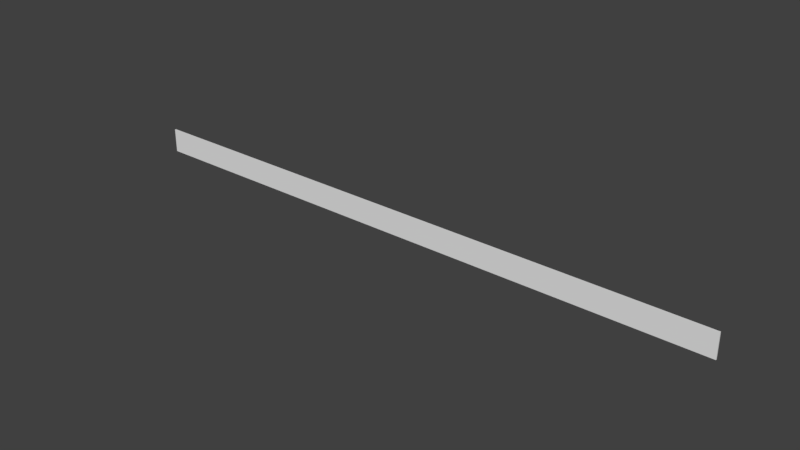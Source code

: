 # Source: 50M_Banner.blend  (saved by Blender 2.79.0; exported with 4.5.12 LTS)
import bpy
from mathutils import Matrix  # noqa: F401  (used for matrix-valued properties, if any)

bpy.ops.wm.read_factory_settings(use_empty=True)
scene = bpy.context.scene
scene.name = 'Scene'

# ---- collections
col_collection_1 = bpy.data.collections.new('Collection 1'); scene.collection.children.link(col_collection_1)

# ---- materials (node trees are filled in below, after node groups)
mat_material = bpy.data.materials.new('Material')
mat_material.alpha_threshold = 0.0
mat_material.use_transparent_shadow = False
mat_material.roughness = 0.5
mat_material.line_color = (0.0, 0.0, 0.0, 1.0)

# ---- material node trees

# ---- world
world_world = bpy.data.worlds.new('World'); scene.world = world_world
world_world.color = (0.05088, 0.05088, 0.05088)
world_world.use_sun_shadow = False
world_world.sun_shadow_jitter_overblur = 0.0
world_world.cycles.sampling_method = 'MANUAL'

# ---- meshes
me_cube = bpy.data.meshes.new('Cube')
me_cube.from_pydata([(25.0, 0.05, -1.0), (25.0, -0.05, -1.0), (-25.0, -0.05, -1.0), (-25.0, 0.05, -1.0), (25.0, 0.05, 1.0), (25.0, -0.05, 1.0), (-25.0, -0.05, 1.0), (-25.0, 0.05, 1.0)], [], [(0, 1, 2, 3), (4, 7, 6, 5), (0, 4, 5, 1), (1, 5, 6, 2), (2, 6, 7, 3), (4, 0, 3, 7)])
_uv = me_cube.uv_layers.new(name='UVMap')
_uv.uv.foreach_set('vector', [0.5785, 0.2414, 0.5785, 0.2362, 0.8757, 0.2316, 0.8757, 0.2368, 0.4748, 0.2414, 0.1776, 0.2388, 0.1776, 0.2336, 0.4748, 0.2362, 0.5785, 0.2414, 0.4748, 0.2414, 0.4748, 0.2362, 0.5785, 0.2362, 1.0, 4.886e-05, 1.0, 0.04004, 4.886e-05, 0.04004, 4.901e-05, 4.895e-05, 0.07387, 0.2336, 0.1776, 0.2336, 0.1776, 0.2388, 0.07387, 0.2388, 0.9999, 0.06358, 0.9999, 0.1036, 4.898e-05, 0.1036, 4.886e-05, 0.06358])
me_cube.materials.append(mat_material)
me_cube.use_remesh_preserve_volume = False
me_cube.use_remesh_preserve_attributes = False
me_cube.use_mirror_vertex_groups = False
me_cube.update()

# ---- objects
ob_cube = bpy.data.objects.new('Cube', me_cube)

# ---- transforms, parenting, visibility, modifiers, constraints
ob_cube.location = (0.0, 0.0, 10.0)
ob_cube.lock_rotations_4d = False
ob_cube.empty_display_type = 'ARROWS'
ob_cube.lineart.crease_threshold = 0.0

# ---- collection membership
col_collection_1.objects.link(ob_cube)

# ---- scene / render settings (as saved in the file)
scene.frame_start = 1; scene.frame_end = 250; scene.frame_set(1)
scene.render.engine = 'BLENDER_EEVEE_NEXT'
scene.render.resolution_percentage = 50
scene.render.dither_intensity = 0.0
scene.cycles.use_denoising = False
scene.cycles.samples = 128
scene.cycles.sampling_pattern = 'TABULATED_SOBOL'
scene.cycles.use_adaptive_sampling = False
scene.cycles.use_light_tree = False
scene.cycles.blur_glossy = 0.0
scene.cycles.sample_clamp_indirect = 0.0
scene.view_settings.view_transform = 'Standard'
bpy.context.view_layer.update()

# ---- added for rendering (the .blend has no active camera and no usable light): camera, sun
cam_auto = bpy.data.cameras.new('AutoCamera')
cam_auto.lens = 50.0
cam_auto.sensor_width = 36.0
cam_auto.clip_end = 1000.0
ob_auto_camera = bpy.data.objects.new('AutoCamera', cam_auto)
scene.collection.objects.link(ob_auto_camera)
ob_auto_camera.location = (46.2983, -55.558, 47.0387)
ob_auto_camera.rotation_euler = (1.09748, -7.21219e-08, 0.694738)
scene.camera = ob_auto_camera
light_auto_sun = bpy.data.lights.new('AutoSun', 'SUN')
light_auto_sun.energy = 3.0
light_auto_sun.angle = 0.0523599
ob_auto_sun = bpy.data.objects.new('AutoSun', light_auto_sun)
scene.collection.objects.link(ob_auto_sun)
ob_auto_sun.rotation_euler = (0.872665, 0.174533, 0.523599)
bpy.context.view_layer.update()
